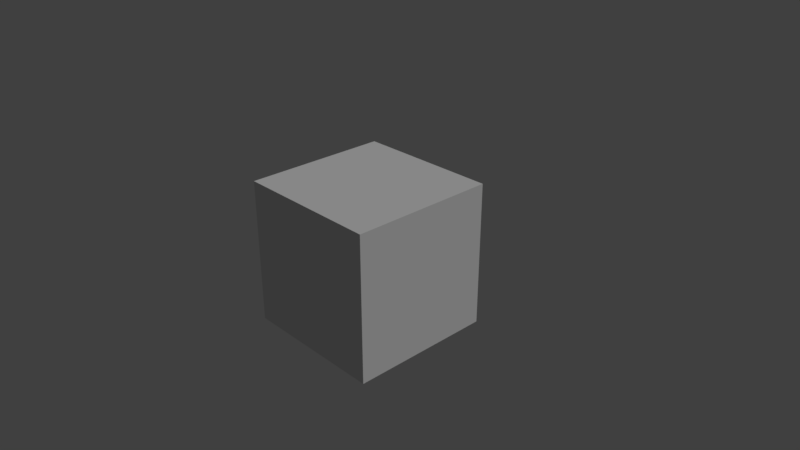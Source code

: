 # Source: testfile.blend  (saved by Blender 2.79.1; exported with 4.5.12 LTS)
import bpy
from mathutils import Matrix  # noqa: F401  (used for matrix-valued properties, if any)

bpy.ops.wm.read_factory_settings(use_empty=True)
scene = bpy.context.scene
scene.name = 'Scene'

# ---- collections
col_collection_1 = bpy.data.collections.new('Collection 1'); scene.collection.children.link(col_collection_1)

# ---- materials (node trees are filled in below, after node groups)
mat_material = bpy.data.materials.new('Material')
mat_material.alpha_threshold = 0.0
mat_material.use_transparent_shadow = False
mat_material.roughness = 0.5
mat_material.specular_intensity = 0.0
mat_material.line_color = (0.0, 0.0, 0.0, 1.0)

# ---- material node trees

# ---- world
world_world = bpy.data.worlds.new('World'); scene.world = world_world
world_world.color = (0.05088, 0.05088, 0.05088)
world_world.use_sun_shadow = False
world_world.sun_shadow_jitter_overblur = 0.0
world_world.cycles.sampling_method = 'MANUAL'

# ---- cameras
cam_camera = bpy.data.cameras.new('Camera')
cam_camera.clip_end = 100.0
cam_camera.lens = 35.0
cam_camera.sensor_width = 32.0
cam_camera.sensor_height = 18.0
cam_camera.ortho_scale = 7.314
cam_camera.dof.focus_distance = 0.0
cam_camera.dof.aperture_fstop = 128.0

# ---- lights
light_lamp = bpy.data.lights.new('Lamp', 'SUN')
light_lamp.transmission_factor = 0.0
light_lamp.cutoff_distance = 30.0
light_lamp.angle = 0.1993
light_lamp.energy = 1.0
light_lamp.shadow_buffer_clip_start = 1.001
light_lamp.shadow_soft_size = 0.1
light_lamp.shadow_cascade_max_distance = 1000.0

# ---- meshes
me_cube = bpy.data.meshes.new('Cube')
me_cube.from_pydata([(1.0, 1.0, -1.0), (1.0, -1.0, -1.0), (-1.0, -1.0, -1.0), (-1.0, 1.0, -1.0), (1.0, 1.0, 1.0), (1.0, -1.0, 1.0), (-1.0, -1.0, 1.0), (-1.0, 1.0, 1.0)], [], [(0, 1, 2, 3), (4, 7, 6, 5), (0, 4, 5, 1), (1, 5, 6, 2), (2, 6, 7, 3), (4, 0, 3, 7)])
_uv = me_cube.uv_layers.new(name='UVMap')
_uv.uv.foreach_set('vector', [0.0, 0.0, 1.0, 0.0, 1.0, 1.0, 0.0, 1.0, 0.0, 0.0, 1.0, 0.0, 1.0, 1.0, 0.0, 1.0, 0.0, 0.0, 1.0, 0.0, 1.0, 1.0, 0.0, 1.0, 0.0, 0.0, 1.0, 0.0, 1.0, 1.0, 0.0, 1.0, 0.0, 0.0, 1.0, 0.0, 1.0, 1.0, 0.0, 1.0, 0.0, 0.0, 1.0, 0.0, 1.0, 1.0, 0.0, 1.0])
me_cube.materials.append(mat_material)
me_cube.use_remesh_preserve_volume = False
me_cube.use_remesh_preserve_attributes = False
me_cube.use_mirror_vertex_groups = False
me_cube.update()

# ---- objects
ob_cube = bpy.data.objects.new('Cube', me_cube)
ob_lamp = bpy.data.objects.new('Lamp', light_lamp)
ob_camera = bpy.data.objects.new('Camera', cam_camera)

# ---- transforms, parenting, visibility, modifiers, constraints
ob_cube.location = (0.0, 0.0, 0.0)
ob_cube.lock_rotations_4d = False
ob_cube.empty_display_type = 'ARROWS'
ob_cube.lineart.crease_threshold = 0.0
ob_lamp.location = (4.076, 1.005, 5.904)
ob_lamp.rotation_euler = (0.6503, 0.05522, 1.866)
ob_lamp.lock_rotations_4d = False
ob_lamp.empty_display_type = 'ARROWS'
ob_lamp.color = (0.0, 0.0, 0.0, 0.0)
ob_lamp.hide_viewport = True
ob_lamp.lineart.crease_threshold = 0.0
ob_camera.location = (7.481, -6.508, 5.344)
ob_camera.rotation_euler = (1.109, 0.0, 0.8149)
ob_camera.lock_rotations_4d = False
ob_camera.empty_display_type = 'ARROWS'
ob_camera.color = (0.0, 0.0, 0.0, 0.0)
ob_camera.display_type = 'WIRE'
ob_camera.lineart.crease_threshold = 0.0

# ---- collection membership
col_collection_1.objects.link(ob_cube)
col_collection_1.objects.link(ob_lamp)
col_collection_1.objects.link(ob_camera)

# ---- scene / render settings (as saved in the file)
scene.camera = ob_camera
scene.frame_start = 1; scene.frame_end = 250; scene.frame_set(1)
scene.render.engine = 'BLENDER_EEVEE_NEXT'
scene.render.resolution_percentage = 50
scene.render.dither_intensity = 0.0
scene.cycles.use_denoising = False
scene.cycles.samples = 128
scene.cycles.sampling_pattern = 'TABULATED_SOBOL'
scene.cycles.use_adaptive_sampling = False
scene.cycles.use_light_tree = False
scene.view_settings.view_transform = 'Standard'
bpy.context.view_layer.update()
